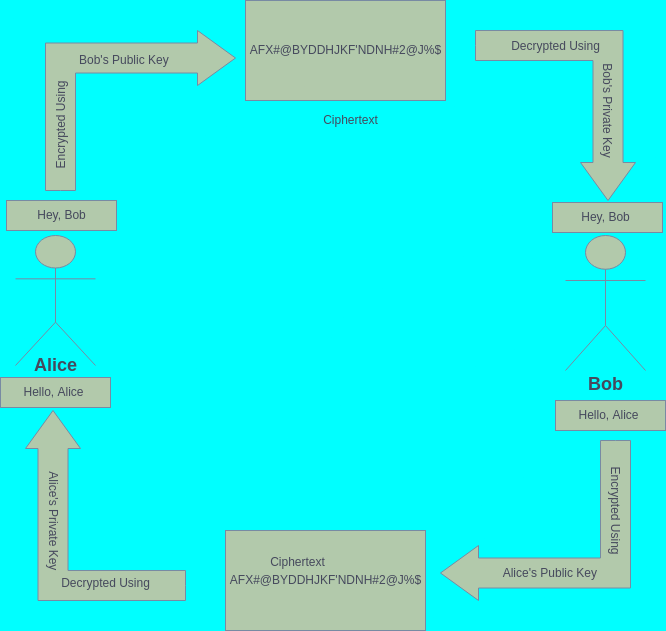

The diagram above was exported from draw.io. Its source (the exported page's mxGraphModel, read from the mxfile embedded in the PNG):
<mxGraphModel dx="1422" dy="771" grid="1" gridSize="10" guides="1" tooltips="1" connect="1" arrows="1" fold="1" page="1" pageScale="1" pageWidth="1100" pageHeight="850" background="#00FFFF" math="0" shadow="0">
  <root>
    <mxCell id="0" />
    <mxCell id="1" parent="0" />
    <mxCell id="kfvYIYWpwP6DXOmD7SkH-1" value="Actor" style="shape=umlActor;verticalLabelPosition=bottom;verticalAlign=top;html=1;overflow=visible;noLabel=1;fillColor=#B2C9AB;strokeColor=#788AA3;fontColor=#46495D;" parent="1" vertex="1">
      <mxGeometry x="219" y="353" width="80" height="130" as="geometry" />
    </mxCell>
    <mxCell id="kfvYIYWpwP6DXOmD7SkH-2" value="Actor" style="shape=umlActor;verticalLabelPosition=bottom;verticalAlign=top;html=1;noLabel=1;fillColor=#B2C9AB;strokeColor=#788AA3;fontColor=#46495D;" parent="1" vertex="1">
      <mxGeometry x="769" y="353" width="80" height="135" as="geometry" />
    </mxCell>
    <mxCell id="kfvYIYWpwP6DXOmD7SkH-3" value="" style="html=1;shadow=0;dashed=0;align=center;verticalAlign=middle;shape=mxgraph.arrows2.bendArrow;dy=15;dx=38;notch=0;arrowHead=55;rounded=0;direction=east;flipH=0;fillColor=#B2C9AB;strokeColor=#788AA3;fontColor=#46495D;" parent="1" vertex="1">
      <mxGeometry x="249" y="148" width="190" height="160" as="geometry" />
    </mxCell>
    <mxCell id="kfvYIYWpwP6DXOmD7SkH-4" value="" style="rounded=0;whiteSpace=wrap;html=1;fillColor=#B2C9AB;strokeColor=#788AA3;fontColor=#46495D;" parent="1" vertex="1">
      <mxGeometry x="449" y="118" width="200" height="100" as="geometry" />
    </mxCell>
    <mxCell id="kfvYIYWpwP6DXOmD7SkH-5" value="" style="html=1;shadow=0;dashed=0;align=center;verticalAlign=middle;shape=mxgraph.arrows2.bendArrow;dy=15;dx=38;notch=0;arrowHead=55;rounded=0;direction=west;flipH=0;fillColor=#B2C9AB;strokeColor=#788AA3;fontColor=#46495D;" parent="1" vertex="1">
      <mxGeometry x="644" y="558" width="190" height="160" as="geometry" />
    </mxCell>
    <mxCell id="kfvYIYWpwP6DXOmD7SkH-6" value="" style="rounded=0;whiteSpace=wrap;html=1;fillColor=#B2C9AB;strokeColor=#788AA3;fontColor=#46495D;" parent="1" vertex="1">
      <mxGeometry x="429" y="648" width="200" height="100" as="geometry" />
    </mxCell>
    <mxCell id="kfvYIYWpwP6DXOmD7SkH-7" value="" style="html=1;shadow=0;dashed=0;align=center;verticalAlign=middle;shape=mxgraph.arrows2.bendArrow;dy=15;dx=38;notch=0;arrowHead=55;rounded=0;direction=north;flipH=0;fillColor=#B2C9AB;strokeColor=#788AA3;fontColor=#46495D;" parent="1" vertex="1">
      <mxGeometry x="229" y="528" width="160" height="190" as="geometry" />
    </mxCell>
    <mxCell id="kfvYIYWpwP6DXOmD7SkH-8" value="" style="html=1;shadow=0;dashed=0;align=center;verticalAlign=middle;shape=mxgraph.arrows2.bendArrow;dy=15;dx=38;notch=0;arrowHead=55;rounded=0;direction=south;flipH=0;fillColor=#B2C9AB;strokeColor=#788AA3;fontColor=#46495D;" parent="1" vertex="1">
      <mxGeometry x="679" y="148" width="160" height="170" as="geometry" />
    </mxCell>
    <mxCell id="kfvYIYWpwP6DXOmD7SkH-9" value="&lt;h2&gt;Alice&lt;/h2&gt;" style="text;html=1;align=center;verticalAlign=middle;resizable=0;points=[];autosize=1;strokeColor=none;fillColor=none;fontColor=#46495D;" parent="1" vertex="1">
      <mxGeometry x="229" y="458" width="60" height="50" as="geometry" />
    </mxCell>
    <mxCell id="kfvYIYWpwP6DXOmD7SkH-10" value="&lt;h2&gt;Bob&lt;/h2&gt;" style="text;html=1;align=center;verticalAlign=middle;resizable=0;points=[];autosize=1;strokeColor=none;fillColor=none;fontColor=#46495D;" parent="1" vertex="1">
      <mxGeometry x="784" y="477" width="50" height="50" as="geometry" />
    </mxCell>
    <mxCell id="kfvYIYWpwP6DXOmD7SkH-11" value="&amp;nbsp; Bob's Public Key" style="text;html=1;align=center;verticalAlign=middle;resizable=0;points=[];autosize=1;strokeColor=none;fillColor=none;fontColor=#46495D;" parent="1" vertex="1">
      <mxGeometry x="269" y="168" width="110" height="20" as="geometry" />
    </mxCell>
    <mxCell id="kfvYIYWpwP6DXOmD7SkH-12" value="&amp;nbsp;Decrypted Using&amp;nbsp;" style="text;html=1;align=center;verticalAlign=middle;resizable=0;points=[];autosize=1;strokeColor=none;fillColor=none;fontColor=#46495D;" parent="1" vertex="1">
      <mxGeometry x="704" y="154" width="110" height="20" as="geometry" />
    </mxCell>
    <mxCell id="kfvYIYWpwP6DXOmD7SkH-13" value="Bob's Private Key" style="text;html=1;align=center;verticalAlign=middle;resizable=0;points=[];autosize=1;strokeColor=none;fillColor=none;fontColor=#46495D;rotation=90;" parent="1" vertex="1">
      <mxGeometry x="756" y="218" width="110" height="20" as="geometry" />
    </mxCell>
    <mxCell id="kfvYIYWpwP6DXOmD7SkH-14" value="Encrypted Using" style="text;html=1;align=center;verticalAlign=middle;resizable=0;points=[];autosize=1;strokeColor=none;fillColor=none;fontColor=#46495D;rotation=-90;" parent="1" vertex="1">
      <mxGeometry x="215" y="233" width="100" height="20" as="geometry" />
    </mxCell>
    <mxCell id="kfvYIYWpwP6DXOmD7SkH-15" value="Encrypted Using" style="text;html=1;align=center;verticalAlign=middle;resizable=0;points=[];autosize=1;strokeColor=none;fillColor=none;fontColor=#46495D;rotation=90;" parent="1" vertex="1">
      <mxGeometry x="769" y="618" width="100" height="20" as="geometry" />
    </mxCell>
    <mxCell id="kfvYIYWpwP6DXOmD7SkH-16" value="&amp;nbsp; Alice's Public Key" style="text;html=1;align=center;verticalAlign=middle;resizable=0;points=[];autosize=1;strokeColor=none;fillColor=none;fontColor=#46495D;" parent="1" vertex="1">
      <mxGeometry x="690" y="681" width="120" height="20" as="geometry" />
    </mxCell>
    <mxCell id="kfvYIYWpwP6DXOmD7SkH-17" value="&amp;nbsp;Decrypted Using&amp;nbsp;" style="text;html=1;align=center;verticalAlign=middle;resizable=0;points=[];autosize=1;strokeColor=none;fillColor=none;fontColor=#46495D;" parent="1" vertex="1">
      <mxGeometry x="254" y="691" width="110" height="20" as="geometry" />
    </mxCell>
    <mxCell id="kfvYIYWpwP6DXOmD7SkH-18" value="&amp;nbsp; Alice's Private Key" style="text;html=1;align=center;verticalAlign=middle;resizable=0;points=[];autosize=1;strokeColor=none;fillColor=none;fontColor=#46495D;rotation=90;" parent="1" vertex="1">
      <mxGeometry x="197" y="625" width="120" height="20" as="geometry" />
    </mxCell>
    <mxCell id="kfvYIYWpwP6DXOmD7SkH-19" value="Ciphertext" style="text;html=1;align=center;verticalAlign=middle;resizable=0;points=[];autosize=1;strokeColor=none;fillColor=none;fontColor=#46495D;" parent="1" vertex="1">
      <mxGeometry x="519" y="228" width="70" height="20" as="geometry" />
    </mxCell>
    <mxCell id="kfvYIYWpwP6DXOmD7SkH-20" value="Ciphertext" style="text;html=1;align=center;verticalAlign=middle;resizable=0;points=[];autosize=1;strokeColor=none;fillColor=none;fontColor=#46495D;" parent="1" vertex="1">
      <mxGeometry x="466" y="670" width="70" height="20" as="geometry" />
    </mxCell>
    <mxCell id="kfvYIYWpwP6DXOmD7SkH-21" value="AFX#@BYDDHJKF'NDNH#2@J%$" style="text;html=1;align=center;verticalAlign=middle;resizable=0;points=[];autosize=1;strokeColor=none;fillColor=none;fontColor=#46495D;" parent="1" vertex="1">
      <mxGeometry x="424" y="688" width="210" height="20" as="geometry" />
    </mxCell>
    <mxCell id="kfvYIYWpwP6DXOmD7SkH-22" value="AFX#@BYDDHJKF'NDNH#2@J%$" style="text;html=1;align=center;verticalAlign=middle;resizable=0;points=[];autosize=1;strokeColor=none;fillColor=none;fontColor=#46495D;" parent="1" vertex="1">
      <mxGeometry x="444" y="158" width="210" height="20" as="geometry" />
    </mxCell>
    <mxCell id="kfvYIYWpwP6DXOmD7SkH-23" value="" style="rounded=0;whiteSpace=wrap;html=1;sketch=0;fontColor=#46495D;strokeColor=#788AA3;fillColor=#B2C9AB;" parent="1" vertex="1">
      <mxGeometry x="210" y="318" width="110" height="30" as="geometry" />
    </mxCell>
    <mxCell id="kfvYIYWpwP6DXOmD7SkH-24" value="Hey, Bob" style="text;html=1;align=center;verticalAlign=middle;resizable=0;points=[];autosize=1;strokeColor=none;fillColor=none;fontColor=#46495D;" parent="1" vertex="1">
      <mxGeometry x="235" y="323" width="60" height="20" as="geometry" />
    </mxCell>
    <mxCell id="kfvYIYWpwP6DXOmD7SkH-25" value="" style="rounded=0;whiteSpace=wrap;html=1;sketch=0;fontColor=#46495D;strokeColor=#788AA3;fillColor=#B2C9AB;" parent="1" vertex="1">
      <mxGeometry x="756" y="320" width="110" height="30" as="geometry" />
    </mxCell>
    <mxCell id="kfvYIYWpwP6DXOmD7SkH-26" value="Hey, Bob" style="text;html=1;align=center;verticalAlign=middle;resizable=0;points=[];autosize=1;strokeColor=none;fillColor=none;fontColor=#46495D;" parent="1" vertex="1">
      <mxGeometry x="779" y="325" width="60" height="20" as="geometry" />
    </mxCell>
    <mxCell id="kfvYIYWpwP6DXOmD7SkH-27" value="" style="rounded=0;whiteSpace=wrap;html=1;sketch=0;fontColor=#46495D;strokeColor=#788AA3;fillColor=#B2C9AB;" parent="1" vertex="1">
      <mxGeometry x="759" y="518" width="110" height="30" as="geometry" />
    </mxCell>
    <mxCell id="kfvYIYWpwP6DXOmD7SkH-28" value="Hello, Alice" style="text;html=1;align=center;verticalAlign=middle;resizable=0;points=[];autosize=1;strokeColor=none;fillColor=none;fontColor=#46495D;" parent="1" vertex="1">
      <mxGeometry x="777" y="523" width="70" height="20" as="geometry" />
    </mxCell>
    <mxCell id="kfvYIYWpwP6DXOmD7SkH-29" value="" style="rounded=0;whiteSpace=wrap;html=1;sketch=0;fontColor=#46495D;strokeColor=#788AA3;fillColor=#B2C9AB;" parent="1" vertex="1">
      <mxGeometry x="204" y="495" width="110" height="30" as="geometry" />
    </mxCell>
    <mxCell id="kfvYIYWpwP6DXOmD7SkH-30" value="Hello, Alice" style="text;html=1;align=center;verticalAlign=middle;resizable=0;points=[];autosize=1;strokeColor=none;fillColor=none;fontColor=#46495D;" parent="1" vertex="1">
      <mxGeometry x="222" y="500" width="70" height="20" as="geometry" />
    </mxCell>
  </root>
</mxGraphModel>